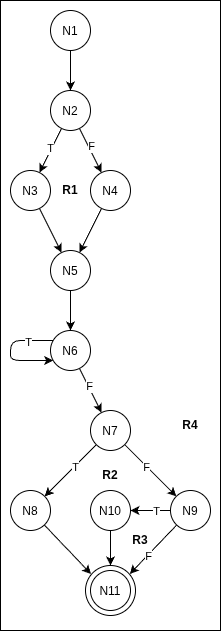

The diagram above was exported from draw.io. Its source (the exported page's mxGraphModel, read from the mxfile embedded in the PNG):
<mxGraphModel dx="880" dy="653" grid="1" gridSize="10" guides="1" tooltips="1" connect="1" arrows="1" fold="1" page="1" pageScale="1" pageWidth="827" pageHeight="1169" math="0" shadow="0">
  <root>
    <mxCell id="0" />
    <mxCell id="1" parent="0" />
    <mxCell id="rc0pmOGQ4ikFVSigjyUv-47" parent="1" style="rounded=0;whiteSpace=wrap;html=1;" value="" vertex="1">
      <mxGeometry height="630" width="220" x="30" y="30" as="geometry" />
    </mxCell>
    <mxCell id="rc0pmOGQ4ikFVSigjyUv-46" parent="1" style="ellipse;whiteSpace=wrap;html=1;shapeInside=1;aspect=fixed;" value="" vertex="1">
      <mxGeometry height="50" width="50" x="115" y="595" as="geometry" />
    </mxCell>
    <mxCell id="rc0pmOGQ4ikFVSigjyUv-12" edge="1" parent="1" source="rc0pmOGQ4ikFVSigjyUv-1" style="edgeStyle=none;html=1;" target="rc0pmOGQ4ikFVSigjyUv-2">
      <mxGeometry relative="1" as="geometry" />
    </mxCell>
    <mxCell id="rc0pmOGQ4ikFVSigjyUv-1" parent="1" style="ellipse;whiteSpace=wrap;html=1;shapeInside=1;aspect=fixed;" value="N1" vertex="1">
      <mxGeometry height="40" width="40" x="80" y="40" as="geometry" />
    </mxCell>
    <mxCell id="rc0pmOGQ4ikFVSigjyUv-13" edge="1" parent="1" source="rc0pmOGQ4ikFVSigjyUv-2" style="edgeStyle=none;html=1;" target="rc0pmOGQ4ikFVSigjyUv-3">
      <mxGeometry relative="1" as="geometry" />
    </mxCell>
    <mxCell id="rc0pmOGQ4ikFVSigjyUv-37" connectable="0" parent="rc0pmOGQ4ikFVSigjyUv-13" style="edgeLabel;html=1;align=center;verticalAlign=middle;resizable=0;points=[];" value="T" vertex="1">
      <mxGeometry relative="1" x="-0.0804" y="-2" as="geometry">
        <mxPoint x="1" as="offset" />
      </mxGeometry>
    </mxCell>
    <mxCell id="rc0pmOGQ4ikFVSigjyUv-14" edge="1" parent="1" source="rc0pmOGQ4ikFVSigjyUv-2" style="edgeStyle=none;html=1;" target="rc0pmOGQ4ikFVSigjyUv-4">
      <mxGeometry relative="1" as="geometry" />
    </mxCell>
    <mxCell id="rc0pmOGQ4ikFVSigjyUv-38" connectable="0" parent="rc0pmOGQ4ikFVSigjyUv-14" style="edgeLabel;html=1;align=center;verticalAlign=middle;resizable=0;points=[];" value="F" vertex="1">
      <mxGeometry relative="1" x="-0.1688" y="2" as="geometry">
        <mxPoint as="offset" />
      </mxGeometry>
    </mxCell>
    <mxCell id="rc0pmOGQ4ikFVSigjyUv-2" parent="1" style="ellipse;whiteSpace=wrap;html=1;shapeInside=1;aspect=fixed;" value="N2" vertex="1">
      <mxGeometry height="40" width="40" x="80" y="120" as="geometry" />
    </mxCell>
    <mxCell id="rc0pmOGQ4ikFVSigjyUv-17" edge="1" parent="1" source="rc0pmOGQ4ikFVSigjyUv-3" style="edgeStyle=none;html=1;" target="rc0pmOGQ4ikFVSigjyUv-5">
      <mxGeometry relative="1" as="geometry" />
    </mxCell>
    <mxCell id="rc0pmOGQ4ikFVSigjyUv-3" parent="1" style="ellipse;whiteSpace=wrap;html=1;shapeInside=1;aspect=fixed;" value="N3" vertex="1">
      <mxGeometry height="40" width="40" x="40" y="200" as="geometry" />
    </mxCell>
    <mxCell id="rc0pmOGQ4ikFVSigjyUv-15" edge="1" parent="1" source="rc0pmOGQ4ikFVSigjyUv-4" style="edgeStyle=none;html=1;" target="rc0pmOGQ4ikFVSigjyUv-5">
      <mxGeometry relative="1" as="geometry" />
    </mxCell>
    <mxCell id="rc0pmOGQ4ikFVSigjyUv-4" parent="1" style="ellipse;whiteSpace=wrap;html=1;shapeInside=1;aspect=fixed;" value="N4" vertex="1">
      <mxGeometry height="40" width="40" x="120" y="200" as="geometry" />
    </mxCell>
    <mxCell id="rc0pmOGQ4ikFVSigjyUv-19" edge="1" parent="1" source="rc0pmOGQ4ikFVSigjyUv-5" style="edgeStyle=none;html=1;" target="rc0pmOGQ4ikFVSigjyUv-6">
      <mxGeometry relative="1" as="geometry" />
    </mxCell>
    <mxCell id="rc0pmOGQ4ikFVSigjyUv-5" parent="1" style="ellipse;whiteSpace=wrap;html=1;shapeInside=1;aspect=fixed;" value="N5" vertex="1">
      <mxGeometry height="40" width="40" x="80" y="280" as="geometry" />
    </mxCell>
    <mxCell id="rc0pmOGQ4ikFVSigjyUv-21" edge="1" parent="1" source="rc0pmOGQ4ikFVSigjyUv-6" style="edgeStyle=none;html=1;" target="rc0pmOGQ4ikFVSigjyUv-7">
      <mxGeometry relative="1" as="geometry" />
    </mxCell>
    <mxCell id="rc0pmOGQ4ikFVSigjyUv-40" connectable="0" parent="rc0pmOGQ4ikFVSigjyUv-21" style="edgeLabel;html=1;align=center;verticalAlign=middle;resizable=0;points=[];" value="F" vertex="1">
      <mxGeometry relative="1" x="-0.1714" y="1" as="geometry">
        <mxPoint as="offset" />
      </mxGeometry>
    </mxCell>
    <mxCell id="rc0pmOGQ4ikFVSigjyUv-6" parent="1" style="ellipse;whiteSpace=wrap;html=1;shapeInside=1;aspect=fixed;" value="N6" vertex="1">
      <mxGeometry height="40" width="40" x="80" y="360" as="geometry" />
    </mxCell>
    <mxCell id="rc0pmOGQ4ikFVSigjyUv-22" edge="1" parent="1" source="rc0pmOGQ4ikFVSigjyUv-7" style="edgeStyle=none;html=1;" target="rc0pmOGQ4ikFVSigjyUv-8">
      <mxGeometry relative="1" as="geometry" />
    </mxCell>
    <mxCell id="rc0pmOGQ4ikFVSigjyUv-45" connectable="0" parent="rc0pmOGQ4ikFVSigjyUv-22" style="edgeLabel;html=1;align=center;verticalAlign=middle;resizable=0;points=[];" value="T" vertex="1">
      <mxGeometry relative="1" x="-0.1528" y="1" as="geometry">
        <mxPoint as="offset" />
      </mxGeometry>
    </mxCell>
    <mxCell id="rc0pmOGQ4ikFVSigjyUv-23" edge="1" parent="1" source="rc0pmOGQ4ikFVSigjyUv-7" style="edgeStyle=none;html=1;" target="rc0pmOGQ4ikFVSigjyUv-9">
      <mxGeometry relative="1" as="geometry" />
    </mxCell>
    <mxCell id="rc0pmOGQ4ikFVSigjyUv-41" connectable="0" parent="rc0pmOGQ4ikFVSigjyUv-23" style="edgeLabel;html=1;align=center;verticalAlign=middle;resizable=0;points=[];" value="F" vertex="1">
      <mxGeometry relative="1" x="-0.1622" y="-1" as="geometry">
        <mxPoint as="offset" />
      </mxGeometry>
    </mxCell>
    <mxCell id="rc0pmOGQ4ikFVSigjyUv-7" parent="1" style="ellipse;whiteSpace=wrap;html=1;shapeInside=1;aspect=fixed;" value="N7" vertex="1">
      <mxGeometry height="40" width="40" x="120" y="440" as="geometry" />
    </mxCell>
    <mxCell id="rc0pmOGQ4ikFVSigjyUv-25" edge="1" parent="1" source="rc0pmOGQ4ikFVSigjyUv-8" style="edgeStyle=none;html=1;entryX=0.111;entryY=0.17;entryDx=0;entryDy=0;entryPerimeter=0;" target="rc0pmOGQ4ikFVSigjyUv-46">
      <mxGeometry relative="1" as="geometry">
        <mxPoint x="110" y="590" as="targetPoint" />
      </mxGeometry>
    </mxCell>
    <mxCell id="rc0pmOGQ4ikFVSigjyUv-8" parent="1" style="ellipse;whiteSpace=wrap;html=1;shapeInside=1;aspect=fixed;" value="N8" vertex="1">
      <mxGeometry height="40" width="40" x="40" y="520" as="geometry" />
    </mxCell>
    <mxCell id="rc0pmOGQ4ikFVSigjyUv-26" edge="1" parent="1" source="rc0pmOGQ4ikFVSigjyUv-9" style="edgeStyle=none;html=1;entryX=0.886;entryY=0.169;entryDx=0;entryDy=0;entryPerimeter=0;" target="rc0pmOGQ4ikFVSigjyUv-46">
      <mxGeometry relative="1" as="geometry">
        <mxPoint x="170" y="600" as="targetPoint" />
      </mxGeometry>
    </mxCell>
    <mxCell id="rc0pmOGQ4ikFVSigjyUv-43" connectable="0" parent="rc0pmOGQ4ikFVSigjyUv-26" style="edgeLabel;html=1;align=center;verticalAlign=middle;resizable=0;points=[];" value="F" vertex="1">
      <mxGeometry relative="1" x="0.2388" y="1" as="geometry">
        <mxPoint as="offset" />
      </mxGeometry>
    </mxCell>
    <mxCell id="rc0pmOGQ4ikFVSigjyUv-27" edge="1" parent="1" source="rc0pmOGQ4ikFVSigjyUv-9" style="edgeStyle=none;html=1;" target="rc0pmOGQ4ikFVSigjyUv-10">
      <mxGeometry relative="1" as="geometry" />
    </mxCell>
    <mxCell id="rc0pmOGQ4ikFVSigjyUv-44" connectable="0" parent="rc0pmOGQ4ikFVSigjyUv-27" style="edgeLabel;html=1;align=center;verticalAlign=middle;resizable=0;points=[];" value="T" vertex="1">
      <mxGeometry relative="1" x="-0.2635" as="geometry">
        <mxPoint as="offset" />
      </mxGeometry>
    </mxCell>
    <mxCell id="rc0pmOGQ4ikFVSigjyUv-9" parent="1" style="ellipse;whiteSpace=wrap;html=1;shapeInside=1;aspect=fixed;" value="N9" vertex="1">
      <mxGeometry height="40" width="40" x="200" y="520" as="geometry" />
    </mxCell>
    <mxCell id="rc0pmOGQ4ikFVSigjyUv-28" edge="1" parent="1" source="rc0pmOGQ4ikFVSigjyUv-10" style="edgeStyle=none;html=1;entryX=0.5;entryY=0;entryDx=0;entryDy=0;" target="rc0pmOGQ4ikFVSigjyUv-46">
      <mxGeometry relative="1" as="geometry">
        <mxPoint x="140" y="590" as="targetPoint" />
      </mxGeometry>
    </mxCell>
    <mxCell id="rc0pmOGQ4ikFVSigjyUv-10" parent="1" style="ellipse;whiteSpace=wrap;html=1;shapeInside=1;aspect=fixed;" value="N10" vertex="1">
      <mxGeometry height="40" width="40" x="120" y="520" as="geometry" />
    </mxCell>
    <mxCell id="rc0pmOGQ4ikFVSigjyUv-11" parent="1" style="ellipse;whiteSpace=wrap;html=1;shapeInside=1;aspect=fixed;" value="N11" vertex="1">
      <mxGeometry height="40" width="40" x="120" y="600" as="geometry" />
    </mxCell>
    <mxCell id="rc0pmOGQ4ikFVSigjyUv-20" edge="1" parent="1" source="rc0pmOGQ4ikFVSigjyUv-6" style="edgeStyle=orthogonalEdgeStyle;html=1;innerLoopWaypoints=1;" target="rc0pmOGQ4ikFVSigjyUv-6">
      <mxGeometry relative="1" as="geometry">
        <Array as="points">
          <mxPoint x="40" y="370" />
          <mxPoint x="40" y="390" />
        </Array>
      </mxGeometry>
    </mxCell>
    <mxCell id="rc0pmOGQ4ikFVSigjyUv-39" connectable="0" parent="rc0pmOGQ4ikFVSigjyUv-20" style="edgeLabel;html=1;align=center;verticalAlign=middle;resizable=0;points=[];" value="T" vertex="1">
      <mxGeometry relative="1" x="-0.5254" y="1" as="geometry">
        <mxPoint as="offset" />
      </mxGeometry>
    </mxCell>
    <mxCell id="rc0pmOGQ4ikFVSigjyUv-29" parent="1" style="text;html=1;whiteSpace=wrap;strokeColor=none;fillColor=none;align=center;verticalAlign=middle;rounded=0;fontStyle=1" value="R1" vertex="1">
      <mxGeometry height="30" width="60" x="70" y="205" as="geometry" />
    </mxCell>
    <mxCell id="rc0pmOGQ4ikFVSigjyUv-30" parent="1" style="text;html=1;whiteSpace=wrap;strokeColor=none;fillColor=none;align=center;verticalAlign=middle;rounded=0;fontStyle=1" value="R2" vertex="1">
      <mxGeometry height="30" width="60" x="110" y="490" as="geometry" />
    </mxCell>
    <mxCell id="rc0pmOGQ4ikFVSigjyUv-31" parent="1" style="text;html=1;whiteSpace=wrap;strokeColor=none;fillColor=none;align=center;verticalAlign=middle;rounded=0;fontStyle=1" value="R3" vertex="1">
      <mxGeometry height="30" width="60" x="140" y="555" as="geometry" />
    </mxCell>
    <mxCell id="rc0pmOGQ4ikFVSigjyUv-32" parent="1" style="text;html=1;whiteSpace=wrap;strokeColor=none;fillColor=none;align=center;verticalAlign=middle;rounded=0;fontStyle=1" value="R4" vertex="1">
      <mxGeometry height="30" width="60" x="190" y="440" as="geometry" />
    </mxCell>
  </root>
</mxGraphModel>